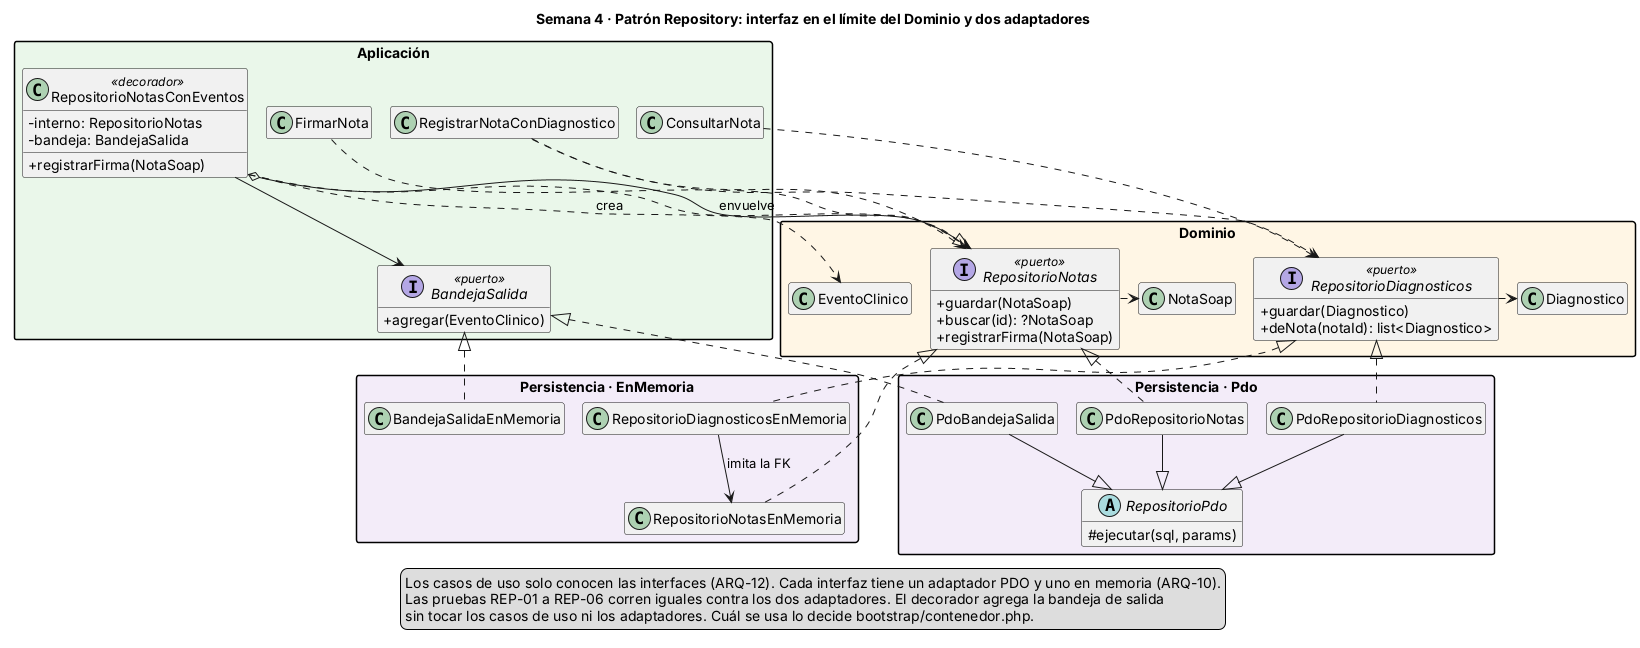

The diagram above was rendered by PlantUML. Its source (embedded in the PNG):
@startuml semana-04-repository-clases
!pragma layout smetana
skinparam shadowing false
skinparam defaultFontName Arial
skinparam classAttributeIconSize 0
skinparam packageStyle rectangle
hide empty members

title Semana 4 · Patrón Repository: interfaz en el límite del Dominio y dos adaptadores

package "Aplicación" #EAF7EA {
    class RegistrarNotaConDiagnostico
    class FirmarNota
    class ConsultarNota
    interface BandejaSalida <<puerto>> {
        +agregar(EventoClinico)
    }
    class RepositorioNotasConEventos <<decorador>> {
        -interno: RepositorioNotas
        -bandeja: BandejaSalida
        +registrarFirma(NotaSoap)
    }
}

package "Dominio" #FFF6E5 {
    interface RepositorioNotas <<puerto>> {
        +guardar(NotaSoap)
        +buscar(id): ?NotaSoap
        +registrarFirma(NotaSoap)
    }
    interface RepositorioDiagnosticos <<puerto>> {
        +guardar(Diagnostico)
        +deNota(notaId): list<Diagnostico>
    }
    class NotaSoap
    class Diagnostico
    class EventoClinico
}

package "Persistencia · Pdo" #F3ECF9 {
    abstract class RepositorioPdo {
        #ejecutar(sql, params)
    }
    class PdoRepositorioNotas
    class PdoRepositorioDiagnosticos
    class PdoBandejaSalida
}

package "Persistencia · EnMemoria" #F3ECF9 {
    class RepositorioNotasEnMemoria
    class RepositorioDiagnosticosEnMemoria
    class BandejaSalidaEnMemoria
}

RegistrarNotaConDiagnostico .down.> RepositorioNotas
RegistrarNotaConDiagnostico .down.> RepositorioDiagnosticos
FirmarNota .down.> RepositorioNotas
ConsultarNota .down.> RepositorioDiagnosticos
RepositorioNotas .right.> NotaSoap
RepositorioDiagnosticos .right.> Diagnostico

PdoRepositorioNotas -down-|> RepositorioPdo
PdoRepositorioDiagnosticos -down-|> RepositorioPdo
PdoBandejaSalida -down-|> RepositorioPdo

PdoRepositorioNotas .up.|> RepositorioNotas
RepositorioNotasEnMemoria .up.|> RepositorioNotas
RepositorioNotasConEventos .down.|> RepositorioNotas
PdoRepositorioDiagnosticos .up.|> RepositorioDiagnosticos
RepositorioDiagnosticosEnMemoria .up.|> RepositorioDiagnosticos
PdoBandejaSalida .up.|> BandejaSalida
BandejaSalidaEnMemoria .up.|> BandejaSalida

RepositorioNotasConEventos o--> RepositorioNotas : envuelve
RepositorioNotasConEventos --> BandejaSalida
RepositorioNotasConEventos ..> EventoClinico : crea
RepositorioDiagnosticosEnMemoria --> RepositorioNotasEnMemoria : imita la FK

legend bottom
  Los casos de uso solo conocen las interfaces (ARQ-12). Cada interfaz tiene un adaptador PDO y uno en memoria (ARQ-10).
  Las pruebas REP-01 a REP-06 corren iguales contra los dos adaptadores. El decorador agrega la bandeja de salida
  sin tocar los casos de uso ni los adaptadores. Cuál se usa lo decide bootstrap/contenedor.php.
endlegend
@enduml